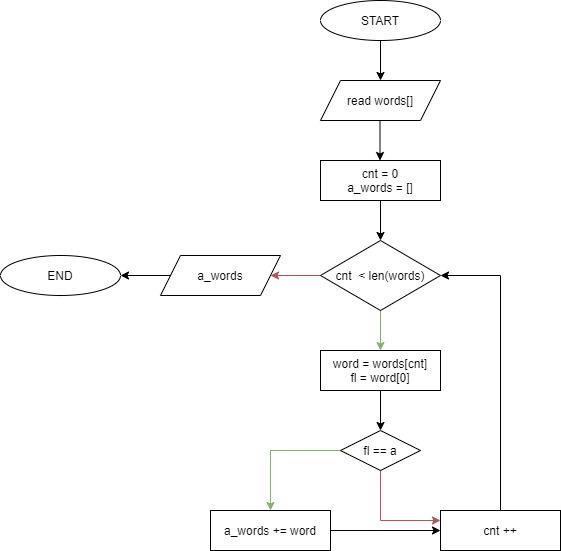

The diagram above was exported from draw.io. Its source (the exported page's mxGraphModel, read from the mxfile embedded in the PNG):
<mxGraphModel dx="1422" dy="1963" grid="1" gridSize="10" guides="1" tooltips="1" connect="1" arrows="1" fold="1" page="1" pageScale="1" pageWidth="827" pageHeight="1169" math="0" shadow="0">
  <root>
    <mxCell id="WIyWlLk6GJQsqaUBKTNV-0" />
    <mxCell id="WIyWlLk6GJQsqaUBKTNV-1" parent="WIyWlLk6GJQsqaUBKTNV-0" />
    <mxCell id="QJ13nH-5bYG2bpQye16j-8" style="edgeStyle=orthogonalEdgeStyle;rounded=0;orthogonalLoop=1;jettySize=auto;html=1;exitX=0.5;exitY=1;exitDx=0;exitDy=0;entryX=0.5;entryY=0;entryDx=0;entryDy=0;" parent="WIyWlLk6GJQsqaUBKTNV-1" edge="1">
      <mxGeometry relative="1" as="geometry">
        <mxPoint x="419.5" y="40" as="sourcePoint" />
        <mxPoint x="419.5" y="80" as="targetPoint" />
      </mxGeometry>
    </mxCell>
    <mxCell id="QJ13nH-5bYG2bpQye16j-9" style="edgeStyle=orthogonalEdgeStyle;rounded=0;orthogonalLoop=1;jettySize=auto;html=1;exitX=0.5;exitY=1;exitDx=0;exitDy=0;entryX=0.5;entryY=0;entryDx=0;entryDy=0;fillColor=#d5e8d4;strokeColor=#82b366;" parent="WIyWlLk6GJQsqaUBKTNV-1" target="QJ13nH-5bYG2bpQye16j-2" edge="1">
      <mxGeometry relative="1" as="geometry">
        <mxPoint x="420" y="230" as="sourcePoint" />
      </mxGeometry>
    </mxCell>
    <mxCell id="QJ13nH-5bYG2bpQye16j-10" style="edgeStyle=orthogonalEdgeStyle;rounded=0;orthogonalLoop=1;jettySize=auto;html=1;exitX=0.5;exitY=1;exitDx=0;exitDy=0;" parent="WIyWlLk6GJQsqaUBKTNV-1" source="QJ13nH-5bYG2bpQye16j-2" target="QJ13nH-5bYG2bpQye16j-3" edge="1">
      <mxGeometry relative="1" as="geometry" />
    </mxCell>
    <mxCell id="QJ13nH-5bYG2bpQye16j-2" value="word = words[cnt]&lt;br&gt;fl = word[0]" style="rounded=0;whiteSpace=wrap;html=1;" parent="WIyWlLk6GJQsqaUBKTNV-1" vertex="1">
      <mxGeometry x="360" y="270" width="120" height="40" as="geometry" />
    </mxCell>
    <mxCell id="QJ13nH-5bYG2bpQye16j-28" style="edgeStyle=orthogonalEdgeStyle;rounded=0;orthogonalLoop=1;jettySize=auto;html=1;exitX=0;exitY=0.5;exitDx=0;exitDy=0;entryX=0.5;entryY=0;entryDx=0;entryDy=0;fillColor=#d5e8d4;strokeColor=#82b366;" parent="WIyWlLk6GJQsqaUBKTNV-1" source="QJ13nH-5bYG2bpQye16j-3" target="QJ13nH-5bYG2bpQye16j-25" edge="1">
      <mxGeometry relative="1" as="geometry" />
    </mxCell>
    <mxCell id="X205NIJ-BIX2Nev40sqT-0" style="edgeStyle=orthogonalEdgeStyle;rounded=0;orthogonalLoop=1;jettySize=auto;html=1;exitX=0.5;exitY=1;exitDx=0;exitDy=0;entryX=0;entryY=0.25;entryDx=0;entryDy=0;fillColor=#f8cecc;strokeColor=#b85450;" edge="1" parent="WIyWlLk6GJQsqaUBKTNV-1" source="QJ13nH-5bYG2bpQye16j-3" target="QJ13nH-5bYG2bpQye16j-26">
      <mxGeometry relative="1" as="geometry" />
    </mxCell>
    <mxCell id="QJ13nH-5bYG2bpQye16j-3" value="fl == a" style="rhombus;whiteSpace=wrap;html=1;" parent="WIyWlLk6GJQsqaUBKTNV-1" vertex="1">
      <mxGeometry x="380" y="350" width="80" height="40" as="geometry" />
    </mxCell>
    <mxCell id="QJ13nH-5bYG2bpQye16j-18" value="" style="edgeStyle=orthogonalEdgeStyle;rounded=0;orthogonalLoop=1;jettySize=auto;html=1;" parent="WIyWlLk6GJQsqaUBKTNV-1" source="QJ13nH-5bYG2bpQye16j-15" target="QJ13nH-5bYG2bpQye16j-16" edge="1">
      <mxGeometry relative="1" as="geometry" />
    </mxCell>
    <mxCell id="QJ13nH-5bYG2bpQye16j-15" value="START" style="ellipse;whiteSpace=wrap;html=1;" parent="WIyWlLk6GJQsqaUBKTNV-1" vertex="1">
      <mxGeometry x="360" y="-80" width="120" height="40" as="geometry" />
    </mxCell>
    <mxCell id="QJ13nH-5bYG2bpQye16j-16" value="read words[]" style="shape=parallelogram;perimeter=parallelogramPerimeter;whiteSpace=wrap;html=1;fixedSize=1;" parent="WIyWlLk6GJQsqaUBKTNV-1" vertex="1">
      <mxGeometry x="360" width="120" height="40" as="geometry" />
    </mxCell>
    <mxCell id="QJ13nH-5bYG2bpQye16j-22" value="" style="edgeStyle=orthogonalEdgeStyle;rounded=0;orthogonalLoop=1;jettySize=auto;html=1;" parent="WIyWlLk6GJQsqaUBKTNV-1" source="QJ13nH-5bYG2bpQye16j-17" target="QJ13nH-5bYG2bpQye16j-20" edge="1">
      <mxGeometry relative="1" as="geometry" />
    </mxCell>
    <mxCell id="QJ13nH-5bYG2bpQye16j-17" value="cnt = 0&lt;br&gt;a_words = []" style="rounded=0;whiteSpace=wrap;html=1;" parent="WIyWlLk6GJQsqaUBKTNV-1" vertex="1">
      <mxGeometry x="360" y="80" width="120" height="40" as="geometry" />
    </mxCell>
    <mxCell id="QJ13nH-5bYG2bpQye16j-32" value="" style="edgeStyle=orthogonalEdgeStyle;rounded=0;orthogonalLoop=1;jettySize=auto;html=1;fillColor=#f8cecc;strokeColor=#b85450;" parent="WIyWlLk6GJQsqaUBKTNV-1" source="QJ13nH-5bYG2bpQye16j-20" target="QJ13nH-5bYG2bpQye16j-31" edge="1">
      <mxGeometry relative="1" as="geometry" />
    </mxCell>
    <mxCell id="QJ13nH-5bYG2bpQye16j-20" value="cnt&amp;nbsp; &amp;lt; len(words)" style="rhombus;whiteSpace=wrap;html=1;" parent="WIyWlLk6GJQsqaUBKTNV-1" vertex="1">
      <mxGeometry x="360" y="160" width="120" height="70" as="geometry" />
    </mxCell>
    <mxCell id="QJ13nH-5bYG2bpQye16j-27" value="" style="edgeStyle=orthogonalEdgeStyle;rounded=0;orthogonalLoop=1;jettySize=auto;html=1;" parent="WIyWlLk6GJQsqaUBKTNV-1" source="QJ13nH-5bYG2bpQye16j-25" target="QJ13nH-5bYG2bpQye16j-26" edge="1">
      <mxGeometry relative="1" as="geometry" />
    </mxCell>
    <mxCell id="QJ13nH-5bYG2bpQye16j-25" value="a_words += word" style="rounded=0;whiteSpace=wrap;html=1;" parent="WIyWlLk6GJQsqaUBKTNV-1" vertex="1">
      <mxGeometry x="250" y="430" width="120" height="40" as="geometry" />
    </mxCell>
    <mxCell id="QJ13nH-5bYG2bpQye16j-29" style="edgeStyle=orthogonalEdgeStyle;rounded=0;orthogonalLoop=1;jettySize=auto;html=1;exitX=0.5;exitY=0;exitDx=0;exitDy=0;entryX=1;entryY=0.5;entryDx=0;entryDy=0;" parent="WIyWlLk6GJQsqaUBKTNV-1" source="QJ13nH-5bYG2bpQye16j-26" target="QJ13nH-5bYG2bpQye16j-20" edge="1">
      <mxGeometry relative="1" as="geometry" />
    </mxCell>
    <mxCell id="QJ13nH-5bYG2bpQye16j-26" value="cnt ++" style="rounded=0;whiteSpace=wrap;html=1;" parent="WIyWlLk6GJQsqaUBKTNV-1" vertex="1">
      <mxGeometry x="480" y="430" width="120" height="40" as="geometry" />
    </mxCell>
    <mxCell id="QJ13nH-5bYG2bpQye16j-34" value="" style="edgeStyle=orthogonalEdgeStyle;rounded=0;orthogonalLoop=1;jettySize=auto;html=1;" parent="WIyWlLk6GJQsqaUBKTNV-1" source="QJ13nH-5bYG2bpQye16j-31" target="QJ13nH-5bYG2bpQye16j-33" edge="1">
      <mxGeometry relative="1" as="geometry" />
    </mxCell>
    <mxCell id="QJ13nH-5bYG2bpQye16j-31" value="a_words" style="shape=parallelogram;perimeter=parallelogramPerimeter;whiteSpace=wrap;html=1;fixedSize=1;" parent="WIyWlLk6GJQsqaUBKTNV-1" vertex="1">
      <mxGeometry x="200" y="175" width="120" height="40" as="geometry" />
    </mxCell>
    <mxCell id="QJ13nH-5bYG2bpQye16j-33" value="END" style="ellipse;whiteSpace=wrap;html=1;" parent="WIyWlLk6GJQsqaUBKTNV-1" vertex="1">
      <mxGeometry x="40" y="175" width="120" height="40" as="geometry" />
    </mxCell>
  </root>
</mxGraphModel>